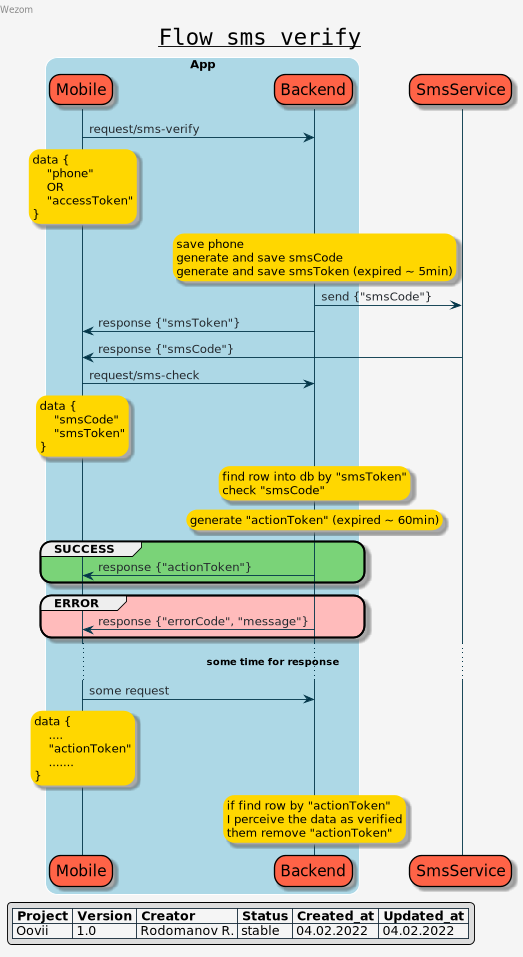

The diagram above was rendered by PlantUML. Its source (embedded in the PNG):
@startuml

title
<u>Flow sms verify
end title

left header
Wezom
endheader

skinparam {
    TitleFontSize 25
    TitleFontName Courier
    TitleFontStyle underscore
    ArrowColor #033649
    ArrowFontColor #24292e
    BackgroundColor #f5f5f5
    BorderColor black
    RoundCorner 25
    SequenceLifeLineBorderColor #033649
    ParticipantFontSize 17
    BoxPadding 50
    SequenceBoxBorderColor '
}

skinparam note {
    BackgroundColor gold
    BorderColor gold
}

skinparam group {
    BackgroundColor red
    BorderColor black
}

skinparam participant {
    BorderColor black
    BackgroundColor tomato
}


box "App" #LightBlue
participant Mobile
participant Backend
end box
participant SmsService


Mobile -> Backend: request/sms-verify

rnote over Mobile
data {
    "phone"
    OR
    "accessToken"
}
endrnote


rnote over Backend
save phone
generate and save smsCode
generate and save smsToken (expired ~ 5min)
endrnote

Backend -> SmsService: send {"smsCode"}
Backend -> Mobile: response {"smsToken"}

SmsService -> Mobile: response {"smsCode"}

Mobile -> Backend: request/sms-check
rnote over Mobile
data {
    "smsCode"
    "smsToken"
}
endrnote

rnote over Backend
find row into db by "smsToken"
check "smsCode"
endrnote

rnote over Backend
generate "actionToken" (expired ~ 60min)
endrnote

group #7ad378 SUCCESS
Backend -> Mobile: response {"actionToken"}
end

group  #FFBBBB ERROR
Backend -> Mobile: response {"errorCode", "message"}
end

... **some time for response** ...

Mobile -> Backend:  some request

rnote over Mobile
data {
    ....
    "actionToken"
    .......
}
endrnote

rnote over Backend
if find row by "actionToken"
I perceive the data as verified
them remove "actionToken"
endrnote

legend left
<#f5f5f5,#172b3a>|= Project |= Version |= Creator |= Status |= Created_at |= Updated_at |
<#f5f5f5>| Oovii | 1.0 | Rodomanov R. | stable | 04.02.2022 | 04.02.2022 |
endlegend

@enduml